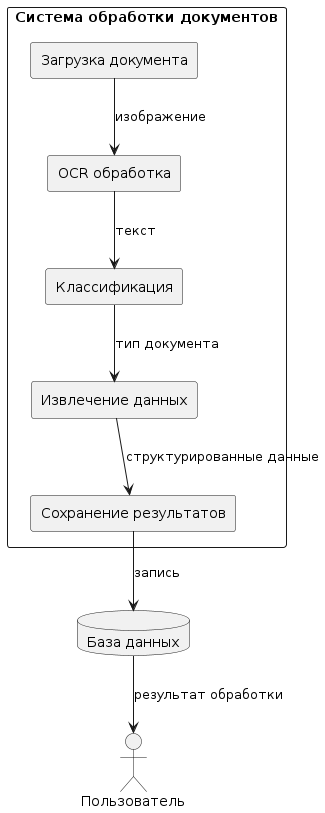

The diagram above was rendered by PlantUML. Its source (embedded in the PNG):
@startuml
top to bottom direction

actor Пользователь

rectangle "Система обработки документов" {

  rectangle "Загрузка документа" as Upload
  rectangle "OCR обработка" as OCR
  rectangle "Классификация" as Classify
  rectangle "Извлечение данных" as Extract
  rectangle "Сохранение результатов" as Save
}

database "База данных" as DB


Upload --> OCR : изображение
OCR --> Classify : текст
Classify --> Extract : тип документа
Extract --> Save : структурированные данные
Save --> DB : запись


DB --> Пользователь : результат обработки
@enduml